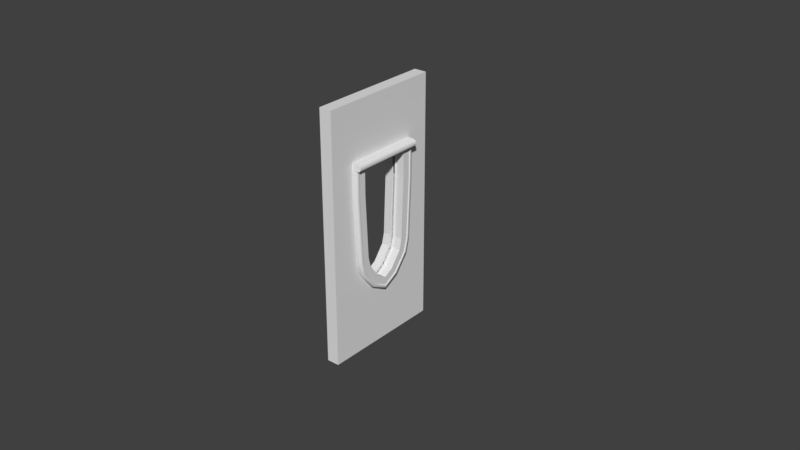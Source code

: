 # Source: Church_Small_Window_2x4x0.2.blend  (saved by Blender 2.79.0; exported with 4.5.12 LTS)
import bpy
from mathutils import Matrix  # noqa: F401  (used for matrix-valued properties, if any)

bpy.ops.wm.read_factory_settings(use_empty=True)
scene = bpy.context.scene
scene.name = 'Scene'

# ---- collections
col_collection_1 = bpy.data.collections.new('Collection 1'); scene.collection.children.link(col_collection_1)
col_collection_1.hide_render = True
col_collection_1.hide_viewport = True
col_collection_2 = bpy.data.collections.new('Collection 2'); scene.collection.children.link(col_collection_2)

# ---- world
world_world = bpy.data.worlds.new('World'); scene.world = world_world
world_world.color = (0.05088, 0.05088, 0.05088)
world_world.use_sun_shadow = False
world_world.sun_shadow_jitter_overblur = 0.0
world_world.cycles.sampling_method = 'MANUAL'

# ---- meshes
me_cube_000 = bpy.data.meshes.new('Cube.000')
me_cube_000.from_pydata([(4.0, -1.0, -7.451e-09), (4.0, 1.0, -7.451e-09), (2.0, -1.0, -7.451e-09), (2.0, 1.0, -7.451e-09), (-4.657e-10, 1.0, -7.451e-09), (-4.657e-10, -1.0, -7.451e-09), (1.0, -1.0, -7.451e-09), (3.0, 1.0, -7.451e-09), (4.0, 0.0, -7.451e-09), (-4.657e-10, 0.0, -7.451e-09), (1.0, 1.0, -7.451e-09), (3.0, -1.0, -7.451e-09), (1.5, 1.0, -7.451e-09), (1.5, -1.0, -7.451e-09), (3.5, 1.0, -7.451e-09), (-4.657e-10, -0.5, -7.451e-09), (2.5, 1.0, -7.451e-09), (0.5, -1.0, -7.451e-09), (4.0, 0.5, -7.451e-09), (-4.657e-10, 0.5, -7.451e-09), (0.5, 1.0, -7.451e-09), (4.0, -0.5, -7.451e-09), (3.5, -1.0, -7.451e-09), (2.5, -1.0, -7.451e-09), (3.0, 0.0, -7.451e-09), (2.639, -0.4, -7.451e-09), (2.639, 0.4, -7.451e-09), (1.0, -0.5, -7.451e-09), (1.0, 0.5, -7.451e-09), (2.898, 0.2, -7.451e-09), (2.898, -0.2, -7.451e-09), (1.429, 0.5, -7.451e-09), (1.429, -0.5, -7.451e-09), (2.45, 0.45, -7.451e-09), (2.45, -0.45, -7.451e-09), (1.5, 1.0, -0.2), (1.0, 1.0, -0.2), (3.5, 1.0, -0.2), (3.0, 1.0, -0.2), (-4.657e-10, -0.5, -0.2), (-4.657e-10, 0.0, -0.2), (2.5, 1.0, -0.2), (2.0, 1.0, -0.2), (0.5, -1.0, -0.2), (1.0, -1.0, -0.2), (4.0, 0.5, -0.2), (4.0, 1.0, -0.2), (-4.657e-10, 0.5, -0.2), (-4.657e-10, 1.0, -0.2), (0.5, 1.0, -0.2), (4.0, -0.5, -0.2), (4.0, 0.0, -0.2), (3.5, -1.0, -0.2), (4.0, -1.0, -0.2), (2.5, -1.0, -0.2), (3.0, -1.0, -0.2), (1.5, -1.0, -0.2), (-4.657e-10, -1.0, -0.2), (1.0, 0.5, -0.2), (1.0, 0.0, -0.2), (1.0, -0.5, -0.2), (1.429, 0.5, -0.2), (1.429, -0.5, -0.2), (2.898, 0.2, -0.2), (2.639, 0.4, -0.2), (2.898, -0.2, -0.2), (2.639, -0.4, -0.2), (3.0, 0.0, -0.2), (2.45, -0.45, -0.2), (2.45, 0.45, -0.2)], [], [(23, 13, 56, 54), (13, 23, 2), (11, 23, 54, 55), (27, 6, 13, 23, 34, 32), (10, 27, 60, 36), (0, 22, 52, 53), (40, 47, 48, 49, 36, 60, 59, 58, 44, 43, 57, 39), (58, 36, 35, 42, 41, 38, 37, 46, 45, 51, 67, 63, 64, 69, 61), (68, 66, 65, 67, 51, 50, 53, 52, 55, 54), (44, 60, 62, 56), (62, 68, 54, 56), (12, 10, 28, 31, 33, 26, 29, 24, 8, 18, 1, 14, 7, 16, 3), (12, 3, 42, 35), (15, 5, 17, 6, 27, 10, 20, 4, 19, 9), (31, 28, 58, 61), (13, 6, 44, 56), (10, 12, 35, 36), (27, 32, 62, 60), (14, 1, 46, 37), (29, 26, 64, 63), (5, 15, 39, 57), (6, 27, 60, 44), (7, 14, 37, 38), (25, 30, 65, 66), (16, 7, 38, 41), (15, 9, 40, 39), (24, 29, 63, 67), (17, 5, 57, 43), (3, 16, 41, 42), (30, 24, 67, 65), (18, 8, 51, 45), (6, 17, 43, 44), (32, 34, 68, 62), (9, 19, 47, 40), (1, 18, 45, 46), (33, 31, 61, 69), (20, 10, 36, 49), (19, 4, 48, 47), (26, 33, 69, 64), (21, 0, 53, 50), (4, 20, 49, 48), (34, 25, 66, 68), (22, 11, 55, 52), (8, 21, 50, 51), (21, 8, 24, 30, 25, 34, 23, 11, 22, 0)])
me_cube_000.use_remesh_preserve_volume = False
me_cube_000.use_remesh_preserve_attributes = False
me_cube_000.use_mirror_vertex_groups = False
me_cube_000.update()
me_cube_001 = bpy.data.meshes.new('Cube.001')
me_cube_001.from_pydata([(4.0, -1.0, -7.451e-09), (4.0, 1.0, -7.451e-09), (2.0, -1.0, -7.451e-09), (2.0, 1.0, -7.451e-09), (-4.657e-10, 1.0, -7.451e-09), (-4.657e-10, -1.0, -7.451e-09), (1.0, -1.0, -7.451e-09), (3.0, 1.0, -7.451e-09), (4.0, 0.0, -7.451e-09), (-4.657e-10, 0.0, -7.451e-09), (1.0, 1.0, -7.451e-09), (3.0, -1.0, -7.451e-09), (1.5, 1.0, -7.451e-09), (1.5, -1.0, -7.451e-09), (3.5, 1.0, -7.451e-09), (-4.657e-10, -0.5, -7.451e-09), (2.5, 1.0, -7.451e-09), (0.5, -1.0, -7.451e-09), (4.0, 0.5, -7.451e-09), (-4.657e-10, 0.5, -7.451e-09), (0.5, 1.0, -7.451e-09), (4.0, -0.5, -7.451e-09), (3.5, -1.0, -7.451e-09), (2.5, -1.0, -7.451e-09), (3.0, 0.0, -7.451e-09), (2.639, -0.4, -7.451e-09), (2.639, 0.4, -7.451e-09), (1.0, -0.5, -7.451e-09), (1.0, 0.5, -7.451e-09), (2.898, 0.2, -7.451e-09), (2.898, -0.2, -7.451e-09), (1.429, 0.5, -7.451e-09), (1.429, -0.5, -7.451e-09), (2.45, 0.45, -7.451e-09), (2.45, -0.45, -7.451e-09), (1.5, 1.0, -0.2), (1.0, 1.0, -0.2), (3.5, 1.0, -0.2), (3.0, 1.0, -0.2), (-4.657e-10, -0.5, -0.2), (-4.657e-10, 0.0, -0.2), (2.5, 1.0, -0.2), (2.0, 1.0, -0.2), (0.5, -1.0, -0.2), (1.0, -1.0, -0.2), (4.0, 0.5, -0.2), (4.0, 1.0, -0.2), (-4.657e-10, 0.5, -0.2), (-4.657e-10, 1.0, -0.2), (0.5, 1.0, -0.2), (4.0, -0.5, -0.2), (4.0, 0.0, -0.2), (3.5, -1.0, -0.2), (4.0, -1.0, -0.2), (2.5, -1.0, -0.2), (3.0, -1.0, -0.2), (1.5, -1.0, -0.2), (-4.657e-10, -1.0, -0.2), (1.0, 0.5, -0.2), (1.0, 0.0, -0.2), (1.0, -0.5, -0.2), (1.429, 0.5, -0.2), (1.429, -0.5, -0.2), (2.898, 0.2, -0.2), (2.639, 0.4, -0.2), (2.898, -0.2, -0.2), (2.639, -0.4, -0.2), (3.0, 0.0, -0.2), (2.45, -0.45, -0.2), (2.45, 0.45, -0.2)], [], [(23, 13, 56, 54), (13, 23, 2), (11, 23, 54, 55), (27, 6, 13, 23, 34, 32), (10, 27, 60, 36), (0, 22, 52, 53), (40, 47, 48, 49, 36, 60, 59, 58, 44, 43, 57, 39), (58, 36, 35, 42, 41, 38, 37, 46, 45, 51, 67, 63, 64, 69, 61), (68, 66, 65, 67, 51, 50, 53, 52, 55, 54), (44, 60, 62, 56), (62, 68, 54, 56), (12, 10, 28, 31, 33, 26, 29, 24, 8, 18, 1, 14, 7, 16, 3), (12, 3, 42, 35), (15, 5, 17, 6, 27, 10, 20, 4, 19, 9), (31, 28, 58, 61), (13, 6, 44, 56), (10, 12, 35, 36), (27, 32, 62, 60), (14, 1, 46, 37), (29, 26, 64, 63), (5, 15, 39, 57), (6, 27, 60, 44), (7, 14, 37, 38), (25, 30, 65, 66), (16, 7, 38, 41), (15, 9, 40, 39), (24, 29, 63, 67), (17, 5, 57, 43), (3, 16, 41, 42), (30, 24, 67, 65), (18, 8, 51, 45), (6, 17, 43, 44), (32, 34, 68, 62), (9, 19, 47, 40), (1, 18, 45, 46), (33, 31, 61, 69), (20, 10, 36, 49), (19, 4, 48, 47), (26, 33, 69, 64), (21, 0, 53, 50), (4, 20, 49, 48), (34, 25, 66, 68), (22, 11, 55, 52), (8, 21, 50, 51), (21, 8, 24, 30, 25, 34, 23, 11, 22, 0)])
me_cube_001.use_remesh_preserve_volume = False
me_cube_001.use_remesh_preserve_attributes = False
me_cube_001.use_mirror_vertex_groups = False
me_cube_001.update()
me_cuwindow_frame_path = bpy.data.meshes.new('CUWindow Frame Path')
me_cuwindow_frame_path.from_pydata([(1.0, 0.5727, -0.3076), (1.0, 0.5487, -0.3036), (1.0, 0.5181, -0.2911), (1.0, 0.4906, -0.2728), (1.0, 0.4672, -0.2495), (1.0, 0.4489, -0.222), (1.0, 0.4364, -0.1914), (1.0, 0.432, -0.1646), (1.0, 0.4298, -0.1603), (1.0, 0.4252, -0.1588), (1.0, 0.4229, -0.1588), (1.0, 0.4198, -0.1599), (1.0, 0.4188, -0.1629), (1.0, 0.4188, -0.3212), (1.0, 0.4188, -0.3673), (1.0, 0.5438, -0.3673), (1.0, 0.5588, -0.3655), (1.0, 0.5718, -0.358), (1.0, 0.5794, -0.3449), (1.0, 0.5812, -0.3299), (1.0, 0.5812, -0.3212), (1.0, 0.5812, -0.3176), (1.0, 0.5808, -0.3141), (1.0, 0.5791, -0.3108), (1.0, 0.5761, -0.3086), (1.431, 0.5727, -0.3076), (1.43, 0.5486, -0.3036), (1.43, 0.5181, -0.2911), (1.429, 0.4906, -0.2728), (1.428, 0.4672, -0.2495), (1.428, 0.4489, -0.222), (1.428, 0.4365, -0.1914), (1.427, 0.432, -0.1646), (1.427, 0.4298, -0.1603), (1.427, 0.4252, -0.1588), (1.427, 0.4229, -0.1588), (1.427, 0.4199, -0.1599), (1.427, 0.4188, -0.1629), (1.427, 0.4188, -0.3212), (1.427, 0.4188, -0.3673), (1.43, 0.5438, -0.3673), (1.431, 0.5587, -0.3655), (1.431, 0.5718, -0.358), (1.431, 0.5794, -0.3449), (1.431, 0.5812, -0.3299), (1.431, 0.5812, -0.3212), (1.431, 0.5812, -0.3176), (1.431, 0.5808, -0.3141), (1.431, 0.579, -0.3108), (1.431, 0.5761, -0.3086), (2.461, 0.5218, -0.3076), (2.457, 0.4981, -0.3036), (2.453, 0.4679, -0.2911), (2.448, 0.4407, -0.2728), (2.445, 0.4176, -0.2495), (2.442, 0.3995, -0.222), (2.44, 0.3872, -0.1914), (2.439, 0.3828, -0.1646), (2.439, 0.3806, -0.1603), (2.438, 0.3761, -0.1588), (2.438, 0.3738, -0.1588), (2.438, 0.3708, -0.1599), (2.437, 0.3698, -0.1629), (2.437, 0.3698, -0.3212), (2.437, 0.3698, -0.3673), (2.456, 0.4933, -0.3673), (2.459, 0.5081, -0.3655), (2.461, 0.521, -0.358), (2.462, 0.5285, -0.3449), (2.462, 0.5302, -0.3299), (2.462, 0.5302, -0.3212), (2.462, 0.5302, -0.3176), (2.462, 0.5298, -0.3141), (2.462, 0.5281, -0.3108), (2.461, 0.5252, -0.3086), (2.671, 0.4652, -0.3076), (2.661, 0.4436, -0.3036), (2.647, 0.4162, -0.2911), (2.635, 0.3916, -0.2728), (2.625, 0.3706, -0.2495), (2.617, 0.3542, -0.222), (2.611, 0.343, -0.1914), (2.609, 0.339, -0.1646), (2.608, 0.337, -0.1603), (2.606, 0.3329, -0.1588), (2.605, 0.3309, -0.1588), (2.604, 0.3281, -0.1599), (2.603, 0.3272, -0.1629), (2.603, 0.3272, -0.3212), (2.603, 0.3272, -0.3673), (2.659, 0.4393, -0.3673), (2.665, 0.4527, -0.3655), (2.671, 0.4644, -0.358), (2.674, 0.4712, -0.3449), (2.675, 0.4728, -0.3299), (2.675, 0.4728, -0.3212), (2.675, 0.4728, -0.3176), (2.675, 0.4725, -0.3141), (2.674, 0.4709, -0.3108), (2.673, 0.4683, -0.3086), (2.954, 0.2464, -0.3076), (2.935, 0.2311, -0.3036), (2.912, 0.2116, -0.2911), (2.891, 0.194, -0.2728), (2.873, 0.1791, -0.2495), (2.859, 0.1674, -0.222), (2.849, 0.1594, -0.1914), (2.846, 0.1566, -0.1646), (2.844, 0.1552, -0.1603), (2.84, 0.1522, -0.1588), (2.839, 0.1508, -0.1588), (2.836, 0.1488, -0.1599), (2.835, 0.1482, -0.1629), (2.835, 0.1482, -0.3212), (2.835, 0.1482, -0.3673), (2.932, 0.2279, -0.3673), (2.943, 0.2375, -0.3655), (2.953, 0.2458, -0.358), (2.959, 0.2507, -0.3449), (2.96, 0.2518, -0.3299), (2.96, 0.2518, -0.3212), (2.96, 0.2518, -0.3176), (2.96, 0.2516, -0.3141), (2.959, 0.2505, -0.3108), (2.957, 0.2486, -0.3086), (3.073, -1.118e-08, -0.3076), (3.049, -3.725e-09, -0.3036), (3.018, 0.0, -0.2911), (2.991, 0.0, -0.2728), (2.967, 5.588e-09, -0.2495), (2.949, 3.725e-09, -0.222), (2.936, 5.588e-09, -0.1914), (2.932, 5.588e-09, -0.1646), (2.93, 7.451e-09, -0.1603), (2.925, 7.451e-09, -0.1588), (2.923, 7.451e-09, -0.1588), (2.92, 9.313e-09, -0.1599), (2.919, 7.451e-09, -0.1629), (2.919, 7.451e-09, -0.3212), (2.919, 7.451e-09, -0.3673), (3.044, 0.0, -0.3673), (3.059, 0.0, -0.3655), (3.072, -7.451e-09, -0.358), (3.079, 0.0, -0.3449), (3.081, -7.451e-09, -0.3299), (3.081, -7.451e-09, -0.3212), (3.081, -1.118e-08, -0.3176), (3.081, -7.451e-09, -0.3141), (3.079, -7.451e-09, -0.3108), (3.076, -7.451e-09, -0.3086), (2.954, -0.2464, -0.3076), (2.935, -0.2311, -0.3036), (2.912, -0.2116, -0.2911), (2.891, -0.194, -0.2728), (2.873, -0.1791, -0.2495), (2.859, -0.1674, -0.222), (2.849, -0.1594, -0.1914), (2.846, -0.1566, -0.1646), (2.844, -0.1552, -0.1603), (2.84, -0.1522, -0.1588), (2.839, -0.1508, -0.1588), (2.836, -0.1488, -0.1599), (2.835, -0.1482, -0.1629), (2.835, -0.1482, -0.3212), (2.835, -0.1482, -0.3673), (2.932, -0.2279, -0.3673), (2.943, -0.2375, -0.3655), (2.953, -0.2458, -0.358), (2.959, -0.2507, -0.3449), (2.96, -0.2518, -0.3299), (2.96, -0.2518, -0.3212), (2.96, -0.2518, -0.3176), (2.96, -0.2516, -0.3141), (2.959, -0.2505, -0.3108), (2.957, -0.2486, -0.3086), (2.671, -0.4652, -0.3076), (2.661, -0.4436, -0.3036), (2.647, -0.4162, -0.2911), (2.635, -0.3916, -0.2728), (2.625, -0.3706, -0.2495), (2.617, -0.3542, -0.222), (2.611, -0.343, -0.1914), (2.609, -0.339, -0.1646), (2.608, -0.337, -0.1603), (2.606, -0.3329, -0.1588), (2.605, -0.3309, -0.1588), (2.604, -0.3281, -0.1599), (2.603, -0.3272, -0.1629), (2.603, -0.3272, -0.3212), (2.603, -0.3272, -0.3673), (2.659, -0.4393, -0.3673), (2.665, -0.4527, -0.3655), (2.671, -0.4644, -0.358), (2.674, -0.4712, -0.3449), (2.675, -0.4728, -0.3299), (2.675, -0.4728, -0.3212), (2.675, -0.4728, -0.3176), (2.675, -0.4725, -0.3141), (2.674, -0.4709, -0.3108), (2.673, -0.4683, -0.3086), (2.461, -0.5218, -0.3076), (2.457, -0.4981, -0.3036), (2.453, -0.4679, -0.2911), (2.448, -0.4407, -0.2728), (2.445, -0.4176, -0.2495), (2.442, -0.3995, -0.222), (2.44, -0.3872, -0.1914), (2.439, -0.3828, -0.1646), (2.439, -0.3806, -0.1603), (2.438, -0.3761, -0.1588), (2.438, -0.3738, -0.1588), (2.438, -0.3708, -0.1599), (2.437, -0.3698, -0.1629), (2.437, -0.3698, -0.3212), (2.437, -0.3698, -0.3673), (2.456, -0.4933, -0.3673), (2.459, -0.5081, -0.3655), (2.461, -0.521, -0.358), (2.462, -0.5285, -0.3449), (2.462, -0.5302, -0.3299), (2.462, -0.5302, -0.3212), (2.462, -0.5302, -0.3176), (2.462, -0.5298, -0.3141), (2.462, -0.5281, -0.3108), (2.461, -0.5252, -0.3086), (1.431, -0.5727, -0.3076), (1.43, -0.5486, -0.3036), (1.43, -0.5181, -0.2911), (1.429, -0.4906, -0.2728), (1.428, -0.4672, -0.2495), (1.428, -0.4489, -0.222), (1.428, -0.4365, -0.1914), (1.427, -0.432, -0.1646), (1.427, -0.4298, -0.1603), (1.427, -0.4252, -0.1588), (1.427, -0.4229, -0.1588), (1.427, -0.4199, -0.1599), (1.427, -0.4188, -0.1629), (1.427, -0.4188, -0.3212), (1.427, -0.4188, -0.3673), (1.43, -0.5438, -0.3673), (1.431, -0.5587, -0.3655), (1.431, -0.5718, -0.358), (1.431, -0.5794, -0.3449), (1.431, -0.5812, -0.3299), (1.431, -0.5812, -0.3212), (1.431, -0.5812, -0.3176), (1.431, -0.5808, -0.3141), (1.431, -0.579, -0.3108), (1.431, -0.5761, -0.3086), (1.0, -0.5727, -0.3076), (1.0, -0.5487, -0.3036), (1.0, -0.5181, -0.2911), (1.0, -0.4906, -0.2728), (1.0, -0.4672, -0.2495), (1.0, -0.4489, -0.222), (1.0, -0.4364, -0.1914), (1.0, -0.432, -0.1646), (1.0, -0.4298, -0.1603), (1.0, -0.4252, -0.1588), (1.0, -0.4229, -0.1588), (1.0, -0.4198, -0.1599), (1.0, -0.4188, -0.1629), (1.0, -0.4188, -0.3212), (1.0, -0.4188, -0.3673), (1.0, -0.5438, -0.3673), (1.0, -0.5588, -0.3655), (1.0, -0.5718, -0.358), (1.0, -0.5794, -0.3449), (1.0, -0.5812, -0.3299), (1.0, -0.5812, -0.3212), (1.0, -0.5812, -0.3176), (1.0, -0.5808, -0.3141), (1.0, -0.5791, -0.3108), (1.0, -0.5761, -0.3086)], [], [(0, 25, 49, 24), (1, 26, 25, 0), (2, 27, 26, 1), (3, 28, 27, 2), (4, 29, 28, 3), (5, 30, 29, 4), (6, 31, 30, 5), (7, 32, 31, 6), (8, 33, 32, 7), (9, 34, 33, 8), (10, 35, 34, 9), (11, 36, 35, 10), (12, 37, 36, 11), (13, 38, 37, 12), (14, 39, 38, 13), (15, 40, 39, 14), (16, 41, 40, 15), (17, 42, 41, 16), (18, 43, 42, 17), (19, 44, 43, 18), (20, 45, 44, 19), (21, 46, 45, 20), (22, 47, 46, 21), (23, 48, 47, 22), (24, 49, 48, 23), (25, 50, 74, 49), (26, 51, 50, 25), (27, 52, 51, 26), (28, 53, 52, 27), (29, 54, 53, 28), (30, 55, 54, 29), (31, 56, 55, 30), (32, 57, 56, 31), (33, 58, 57, 32), (34, 59, 58, 33), (35, 60, 59, 34), (36, 61, 60, 35), (37, 62, 61, 36), (38, 63, 62, 37), (39, 64, 63, 38), (40, 65, 64, 39), (41, 66, 65, 40), (42, 67, 66, 41), (43, 68, 67, 42), (44, 69, 68, 43), (45, 70, 69, 44), (46, 71, 70, 45), (47, 72, 71, 46), (48, 73, 72, 47), (49, 74, 73, 48), (50, 75, 99, 74), (51, 76, 75, 50), (52, 77, 76, 51), (53, 78, 77, 52), (54, 79, 78, 53), (55, 80, 79, 54), (56, 81, 80, 55), (57, 82, 81, 56), (58, 83, 82, 57), (59, 84, 83, 58), (60, 85, 84, 59), (61, 86, 85, 60), (62, 87, 86, 61), (63, 88, 87, 62), (64, 89, 88, 63), (65, 90, 89, 64), (66, 91, 90, 65), (67, 92, 91, 66), (68, 93, 92, 67), (69, 94, 93, 68), (70, 95, 94, 69), (71, 96, 95, 70), (72, 97, 96, 71), (73, 98, 97, 72), (74, 99, 98, 73), (75, 100, 124, 99), (76, 101, 100, 75), (77, 102, 101, 76), (78, 103, 102, 77), (79, 104, 103, 78), (80, 105, 104, 79), (81, 106, 105, 80), (82, 107, 106, 81), (83, 108, 107, 82), (84, 109, 108, 83), (85, 110, 109, 84), (86, 111, 110, 85), (87, 112, 111, 86), (88, 113, 112, 87), (89, 114, 113, 88), (90, 115, 114, 89), (91, 116, 115, 90), (92, 117, 116, 91), (93, 118, 117, 92), (94, 119, 118, 93), (95, 120, 119, 94), (96, 121, 120, 95), (97, 122, 121, 96), (98, 123, 122, 97), (99, 124, 123, 98), (100, 125, 149, 124), (101, 126, 125, 100), (102, 127, 126, 101), (103, 128, 127, 102), (104, 129, 128, 103), (105, 130, 129, 104), (106, 131, 130, 105), (107, 132, 131, 106), (108, 133, 132, 107), (109, 134, 133, 108), (110, 135, 134, 109), (111, 136, 135, 110), (112, 137, 136, 111), (113, 138, 137, 112), (114, 139, 138, 113), (115, 140, 139, 114), (116, 141, 140, 115), (117, 142, 141, 116), (118, 143, 142, 117), (119, 144, 143, 118), (120, 145, 144, 119), (121, 146, 145, 120), (122, 147, 146, 121), (123, 148, 147, 122), (124, 149, 148, 123), (125, 150, 174, 149), (126, 151, 150, 125), (127, 152, 151, 126), (128, 153, 152, 127), (129, 154, 153, 128), (130, 155, 154, 129), (131, 156, 155, 130), (132, 157, 156, 131), (133, 158, 157, 132), (134, 159, 158, 133), (135, 160, 159, 134), (136, 161, 160, 135), (137, 162, 161, 136), (138, 163, 162, 137), (139, 164, 163, 138), (140, 165, 164, 139), (141, 166, 165, 140), (142, 167, 166, 141), (143, 168, 167, 142), (144, 169, 168, 143), (145, 170, 169, 144), (146, 171, 170, 145), (147, 172, 171, 146), (148, 173, 172, 147), (149, 174, 173, 148), (150, 175, 199, 174), (151, 176, 175, 150), (152, 177, 176, 151), (153, 178, 177, 152), (154, 179, 178, 153), (155, 180, 179, 154), (156, 181, 180, 155), (157, 182, 181, 156), (158, 183, 182, 157), (159, 184, 183, 158), (160, 185, 184, 159), (161, 186, 185, 160), (162, 187, 186, 161), (163, 188, 187, 162), (164, 189, 188, 163), (165, 190, 189, 164), (166, 191, 190, 165), (167, 192, 191, 166), (168, 193, 192, 167), (169, 194, 193, 168), (170, 195, 194, 169), (171, 196, 195, 170), (172, 197, 196, 171), (173, 198, 197, 172), (174, 199, 198, 173), (175, 200, 224, 199), (176, 201, 200, 175), (177, 202, 201, 176), (178, 203, 202, 177), (179, 204, 203, 178), (180, 205, 204, 179), (181, 206, 205, 180), (182, 207, 206, 181), (183, 208, 207, 182), (184, 209, 208, 183), (185, 210, 209, 184), (186, 211, 210, 185), (187, 212, 211, 186), (188, 213, 212, 187), (189, 214, 213, 188), (190, 215, 214, 189), (191, 216, 215, 190), (192, 217, 216, 191), (193, 218, 217, 192), (194, 219, 218, 193), (195, 220, 219, 194), (196, 221, 220, 195), (197, 222, 221, 196), (198, 223, 222, 197), (199, 224, 223, 198), (200, 225, 249, 224), (201, 226, 225, 200), (202, 227, 226, 201), (203, 228, 227, 202), (204, 229, 228, 203), (205, 230, 229, 204), (206, 231, 230, 205), (207, 232, 231, 206), (208, 233, 232, 207), (209, 234, 233, 208), (210, 235, 234, 209), (211, 236, 235, 210), (212, 237, 236, 211), (213, 238, 237, 212), (214, 239, 238, 213), (215, 240, 239, 214), (216, 241, 240, 215), (217, 242, 241, 216), (218, 243, 242, 217), (219, 244, 243, 218), (220, 245, 244, 219), (221, 246, 245, 220), (222, 247, 246, 221), (223, 248, 247, 222), (224, 249, 248, 223), (225, 250, 274, 249), (226, 251, 250, 225), (227, 252, 251, 226), (228, 253, 252, 227), (229, 254, 253, 228), (230, 255, 254, 229), (231, 256, 255, 230), (232, 257, 256, 231), (233, 258, 257, 232), (234, 259, 258, 233), (235, 260, 259, 234), (236, 261, 260, 235), (237, 262, 261, 236), (238, 263, 262, 237), (239, 264, 263, 238), (240, 265, 264, 239), (241, 266, 265, 240), (242, 267, 266, 241), (243, 268, 267, 242), (244, 269, 268, 243), (245, 270, 269, 244), (246, 271, 270, 245), (247, 272, 271, 246), (248, 273, 272, 247), (249, 274, 273, 248)])
me_cuwindow_frame_path.use_remesh_preserve_volume = False
me_cuwindow_frame_path.use_remesh_preserve_attributes = False
me_cuwindow_frame_path.use_mirror_vertex_groups = False
me_cuwindow_frame_path.update()
me_cube_002 = bpy.data.meshes.new('Cube.002')
me_cube_002.from_pydata([(1.0, -1.337, -0.929), (1.0, -1.322, 1.071), (-0.1551, -1.322, 1.071), (-1.0, -1.328, 0.226), (-0.5775, -1.323, 0.9577), (-0.8868, -1.325, 0.6485), (-1.0, -1.331, -0.1789), (-0.2499, -1.337, -0.929), (-0.9429, -1.333, -0.466), (-0.7803, -1.335, -0.7093), (-0.5369, -1.336, -0.8719), (1.0, 20.48, 1.071), (1.0, 20.45, -0.9289), (-0.5775, 20.48, 0.9577), (-0.1551, 20.48, 1.071), (-0.8868, 20.47, 0.6484), (-1.0, 20.47, 0.226), (-0.2499, 20.45, -0.9289), (-0.537, 20.45, -0.8718), (-0.7803, 20.45, -0.7093), (-0.9429, 20.46, -0.4659), (-1.0, 20.46, -0.1789)], [], [(0, 1, 2, 4, 5, 3, 6, 8, 9, 10, 7), (12, 17, 18, 19, 20, 21, 16, 15, 13, 14, 11), (0, 12, 11, 1), (8, 20, 19, 9), (1, 11, 14, 2), (2, 14, 13, 4), (6, 21, 20, 8), (10, 18, 17, 7), (4, 13, 15, 5), (7, 17, 12, 0), (9, 19, 18, 10), (5, 15, 16, 3), (3, 16, 21, 6)])
me_cube_002.use_remesh_preserve_volume = False
me_cube_002.use_remesh_preserve_attributes = False
me_cube_002.use_mirror_vertex_groups = False
me_cube_002.update()
me_cube = bpy.data.meshes.new('Cube')
me_cube.from_pydata([(-1.0, -1.493, 0.108), (1.0, -1.493, 0.108), (0.7826, 0.1056, 0.08407), (0.6291, -0.2706, 0.08971), (0.4035, -0.6092, 0.09479), (0.1158, -0.8968, 0.0991), (-0.2229, -1.122, 0.1025), (-0.5992, -1.276, 0.1048), (1.0, -2.061, 0.1166), (-1.0, -1.6, 0.1096), (-0.5392, -2.061, 0.1166), (-0.9779, -1.785, 0.1124), (-0.8844, -1.945, 0.1148), (-0.7237, -2.039, 0.1162), (-0.8952, -1.325, 0.1055), (-1.0, -1.449, 0.1074), (-0.9372, -1.337, 0.1057), (-0.9737, -1.365, 0.1061), (-0.995, -1.405, 0.1067), (0.9216, 0.507, 0.07805), (0.8378, 0.4361, 0.07912), (0.8647, 0.4892, 0.07832), (1.0, 0.4564, 0.07881), (0.9493, 0.507, 0.07805), (0.9873, 0.4943, 0.07824), (0.6291, -0.3011, -5.674), (0.7826, 0.07509, -5.678), (0.4035, -0.6398, -5.671), (0.1158, -0.9274, -5.668), (-0.2229, -1.153, -5.666), (-0.5992, -1.306, -5.665), (1.0, -1.523, -5.663), (1.0, -2.092, -5.657), (-0.5392, -2.092, -5.657), (-0.7237, -2.069, -5.657), (-0.8844, -1.976, -5.658), (-0.9779, -1.815, -5.66), (-1.0, -1.631, -5.662), (-1.0, -1.523, -5.663), (-1.0, -1.479, -5.663), (-0.995, -1.436, -5.663), (-0.9737, -1.395, -5.664), (-0.9372, -1.368, -5.664), (-0.8952, -1.356, -5.664), (0.8647, 0.4588, -5.681), (0.9216, 0.4766, -5.681), (0.8378, 0.4056, -5.681), (0.9873, 0.4639, -5.681), (1.0, 0.4259, -5.681), (0.9493, 0.4766, -5.681), (0.6291, 0.3799, -17.87), (0.7826, 0.7542, -17.83), (0.4035, 0.04289, -17.9), (0.1158, -0.2433, -17.93), (-0.2229, -0.4675, -17.95), (-0.5992, -0.6202, -17.97), (1.0, -0.8363, -17.99), (1.0, -1.402, -18.04), (-0.5392, -1.402, -18.04), (-0.7237, -1.38, -18.04), (-0.8844, -1.287, -18.03), (-0.9779, -1.127, -18.02), (-1.0, -0.9431, -18.0), (-1.0, -0.8363, -17.99), (-1.0, -0.7924, -17.98), (-0.995, -0.7492, -17.98), (-0.9737, -0.7088, -17.97), (-0.9372, -0.6813, -17.97), (-0.8952, -0.6693, -17.97), (0.8647, 1.136, -17.79), (0.9216, 1.154, -17.79), (0.8378, 1.083, -17.79), (0.9873, 1.141, -17.79), (1.0, 1.103, -17.79), (0.9493, 1.154, -17.79), (0.6291, 0.7862, -20.05), (0.7826, 1.128, -19.89), (0.4035, 0.4786, -20.19), (0.1158, 0.2174, -20.31), (-0.2229, 0.01262, -20.4), (-0.5992, -0.1268, -20.47), (1.0, -0.324, -20.56), (1.0, -0.8401, -20.79), (-0.5392, -0.8401, -20.79), (-0.7237, -0.8201, -20.78), (-0.8844, -0.7351, -20.75), (-0.9779, -0.5892, -20.68), (-1.0, -0.4216, -20.6), (-1.0, -0.324, -20.56), (-1.0, -0.284, -20.54), (-0.995, -0.2445, -20.52), (-0.9737, -0.2077, -20.5), (-0.9372, -0.1825, -20.49), (-0.8952, -0.1716, -20.49), (0.8647, 1.477, -19.73), (0.9216, 1.493, -19.72), (0.8378, 1.428, -19.75), (0.9873, 1.481, -19.73), (1.0, 1.447, -19.74), (0.9493, 1.493, -19.72), (0.6291, 3.132, -22.98), (0.7826, 3.378, -22.69), (0.4035, 2.912, -23.24), (0.1158, 2.724, -23.45), (-0.2229, 2.578, -23.63), (-0.5992, 2.478, -23.74), (1.0, 2.336, -23.91), (1.0, 1.966, -24.34), (-0.5392, 1.966, -24.34), (-0.7237, 1.98, -24.32), (-0.8844, 2.041, -24.25), (-0.9779, 2.146, -24.13), (-1.0, 2.266, -23.99), (-1.0, 2.336, -23.91), (-1.0, 2.365, -23.87), (-0.995, 2.393, -23.84), (-0.9737, 2.42, -23.81), (-0.9372, 2.438, -23.79), (-0.8952, 2.446, -23.78), (0.8647, 3.628, -22.4), (0.9216, 3.639, -22.39), (0.8378, 3.593, -22.44), (0.9873, 3.631, -22.4), (1.0, 3.606, -22.43), (0.9493, 3.639, -22.39), (0.6291, 5.234, -24.25), (0.7826, 5.234, -23.88), (0.4035, 5.234, -24.59), (0.1158, 5.234, -24.88), (-0.2229, 5.234, -25.1), (-0.5992, 5.234, -25.26), (1.0, 5.234, -25.48), (1.0, 5.234, -26.04), (-0.5392, 5.234, -26.04), (-0.7237, 5.234, -26.02), (-0.8844, 5.234, -25.93), (-0.9779, 5.234, -25.77), (-1.0, 5.234, -25.58), (-1.0, 5.234, -25.48), (-1.0, 5.234, -25.43), (-0.995, 5.234, -25.39), (-0.9737, 5.234, -25.35), (-0.9372, 5.234, -25.32), (-0.8952, 5.234, -25.31), (0.8647, 5.234, -23.49), (0.9216, 5.234, -23.48), (0.8378, 5.234, -23.55), (0.9873, 5.234, -23.49), (1.0, 5.234, -23.53), (0.9493, 5.234, -23.48), (0.6291, 7.337, -22.98), (0.7826, 7.093, -22.69), (0.4035, 7.557, -23.24), (0.1158, 7.743, -23.46), (-0.2229, 7.889, -23.63), (-0.5992, 7.988, -23.74), (1.0, 8.129, -23.91), (1.0, 8.497, -24.34), (-0.5392, 8.497, -24.34), (-0.7237, 8.483, -24.32), (-0.8844, 8.423, -24.25), (-0.9779, 8.318, -24.13), (-1.0, 8.199, -23.99), (-1.0, 8.129, -23.91), (-1.0, 8.101, -23.88), (-0.995, 8.073, -23.84), (-0.9737, 8.046, -23.81), (-0.9372, 8.028, -23.79), (-0.8952, 8.02, -23.78), (0.8647, 6.845, -22.4), (0.9216, 6.833, -22.39), (0.8378, 6.879, -22.44), (0.9873, 6.841, -22.4), (1.0, 6.866, -22.42), (0.9493, 6.833, -22.39), (0.6291, 9.735, -20.03), (0.7826, 9.399, -19.86), (0.4035, 10.04, -20.18), (0.1158, 10.29, -20.31), (-0.2229, 10.49, -20.41), (-0.5992, 10.63, -20.48), (1.0, 10.83, -20.58), (1.0, 11.33, -20.84), (-0.5392, 11.33, -20.84), (-0.7237, 11.31, -20.83), (-0.8844, 11.23, -20.78), (-0.9779, 11.09, -20.71), (-1.0, 10.92, -20.63), (-1.0, 10.83, -20.58), (-1.0, 10.79, -20.56), (-0.995, 10.75, -20.54), (-0.9737, 10.71, -20.52), (-0.9372, 10.69, -20.51), (-0.8952, 10.68, -20.5), (0.8647, 9.056, -19.69), (0.9216, 9.04, -19.68), (0.8378, 9.104, -19.71), (0.9873, 9.052, -19.68), (1.0, 9.086, -19.7), (0.9493, 9.04, -19.68), (0.6291, 10.32, -17.75), (0.7826, 9.945, -17.69), (0.4035, 10.65, -17.8), (0.1158, 10.94, -17.84), (-0.2229, 11.16, -17.88), (-0.5992, 11.31, -17.9), (1.0, 11.52, -17.93), (1.0, 12.09, -18.02), (-0.5392, 12.09, -18.02), (-0.7237, 12.06, -18.02), (-0.8844, 11.97, -18.0), (-0.9779, 11.81, -17.98), (-1.0, 11.63, -17.95), (-1.0, 11.52, -17.93), (-1.0, 11.48, -17.93), (-0.995, 11.44, -17.92), (-0.9737, 11.4, -17.92), (-0.9372, 11.37, -17.91), (-0.8952, 11.36, -17.91), (0.8647, 9.565, -17.63), (0.9216, 9.548, -17.63), (0.8378, 9.618, -17.64), (0.9873, 9.56, -17.63), (1.0, 9.598, -17.64), (0.9493, 9.548, -17.63), (0.6291, 10.94, -5.708), (0.7826, 10.56, -5.703), (0.4035, 11.28, -5.712), (0.1158, 11.57, -5.716), (-0.2229, 11.79, -5.719), (-0.5992, 11.95, -5.721), (1.0, 12.16, -5.723), (1.0, 12.73, -5.73), (-0.5392, 12.73, -5.73), (-0.7237, 12.71, -5.73), (-0.8844, 12.62, -5.729), (-0.9779, 12.46, -5.727), (-1.0, 12.27, -5.725), (-1.0, 12.16, -5.723), (-1.0, 12.12, -5.723), (-0.995, 12.08, -5.722), (-0.9737, 12.04, -5.722), (-0.9372, 12.01, -5.721), (-0.8952, 12.0, -5.721), (0.8647, 10.18, -5.699), (0.9216, 10.16, -5.698), (0.8378, 10.23, -5.699), (0.9873, 10.18, -5.699), (1.0, 10.21, -5.699), (0.9493, 10.16, -5.698), (0.6291, 10.99, 0.1598), (0.7826, 10.61, 0.1495), (0.4035, 11.32, 0.169), (0.1158, 11.61, 0.1768), (-0.2229, 11.84, 0.1829), (-0.5992, 11.99, 0.1871), (1.0, 12.21, 0.193), (1.0, 12.78, 0.2085), (-0.5392, 12.78, 0.2085), (-0.7237, 12.75, 0.2079), (-0.8844, 12.66, 0.2053), (-0.9779, 12.5, 0.201), (-1.0, 12.32, 0.1959), (-1.0, 12.21, 0.193), (-1.0, 12.16, 0.1918), (-0.995, 12.12, 0.1906), (-0.9737, 12.08, 0.1895), (-0.9372, 12.05, 0.1888), (-0.8952, 12.04, 0.1885), (0.8647, 10.23, 0.1391), (0.9216, 10.21, 0.1386), (0.8378, 10.28, 0.1406), (0.9873, 10.22, 0.139), (1.0, 10.26, 0.14), (0.9493, 10.21, 0.1386)], [], [(19, 23, 49, 45), (4, 3, 25, 27), (14, 7, 30, 43), (11, 9, 37, 36), (22, 1, 31, 48), (5, 4, 27, 28), (0, 15, 39, 38), (9, 0, 38, 37), (6, 5, 28, 29), (21, 19, 45, 44), (8, 10, 33, 32), (7, 6, 29, 30), (20, 21, 44, 46), (15, 18, 40, 39), (1, 8, 32, 31), (2, 20, 46, 26), (18, 17, 41, 40), (10, 13, 34, 33), (24, 22, 48, 47), (17, 16, 42, 41), (13, 12, 35, 34), (23, 24, 47, 49), (3, 2, 26, 25), (16, 14, 43, 42), (12, 11, 36, 35), (40, 41, 66, 65), (33, 34, 59, 58), (47, 48, 73, 72), (41, 42, 67, 66), (34, 35, 60, 59), (49, 47, 72, 74), (25, 26, 51, 50), (42, 43, 68, 67), (35, 36, 61, 60), (45, 49, 74, 70), (27, 25, 50, 52), (43, 30, 55, 68), (36, 37, 62, 61), (48, 31, 56, 73), (28, 27, 52, 53), (38, 39, 64, 63), (37, 38, 63, 62), (29, 28, 53, 54), (44, 45, 70, 69), (32, 33, 58, 57), (30, 29, 54, 55), (46, 44, 69, 71), (39, 40, 65, 64), (31, 32, 57, 56), (26, 46, 71, 51), (74, 72, 97, 99), (50, 51, 76, 75), (67, 68, 93, 92), (60, 61, 86, 85), (70, 74, 99, 95), (52, 50, 75, 77), (68, 55, 80, 93), (61, 62, 87, 86), (73, 56, 81, 98), (53, 52, 77, 78), (63, 64, 89, 88), (62, 63, 88, 87), (54, 53, 78, 79), (69, 70, 95, 94), (57, 58, 83, 82), (55, 54, 79, 80), (71, 69, 94, 96), (64, 65, 90, 89), (56, 57, 82, 81), (51, 71, 96, 76), (65, 66, 91, 90), (58, 59, 84, 83), (72, 73, 98, 97), (66, 67, 92, 91), (59, 60, 85, 84), (86, 87, 112, 111), (98, 81, 106, 123), (78, 77, 102, 103), (88, 89, 114, 113), (87, 88, 113, 112), (79, 78, 103, 104), (94, 95, 120, 119), (82, 83, 108, 107), (80, 79, 104, 105), (96, 94, 119, 121), (89, 90, 115, 114), (81, 82, 107, 106), (76, 96, 121, 101), (90, 91, 116, 115), (83, 84, 109, 108), (97, 98, 123, 122), (91, 92, 117, 116), (84, 85, 110, 109), (99, 97, 122, 124), (75, 76, 101, 100), (92, 93, 118, 117), (85, 86, 111, 110), (95, 99, 124, 120), (77, 75, 100, 102), (93, 80, 105, 118), (107, 108, 133, 132), (105, 104, 129, 130), (121, 119, 144, 146), (114, 115, 140, 139), (106, 107, 132, 131), (101, 121, 146, 126), (115, 116, 141, 140), (108, 109, 134, 133), (122, 123, 148, 147), (116, 117, 142, 141), (109, 110, 135, 134), (124, 122, 147, 149), (100, 101, 126, 125), (117, 118, 143, 142), (110, 111, 136, 135), (120, 124, 149, 145), (102, 100, 125, 127), (118, 105, 130, 143), (111, 112, 137, 136), (123, 106, 131, 148), (103, 102, 127, 128), (113, 114, 139, 138), (112, 113, 138, 137), (104, 103, 128, 129), (119, 120, 145, 144), (126, 146, 171, 151), (140, 141, 166, 165), (133, 134, 159, 158), (147, 148, 173, 172), (141, 142, 167, 166), (134, 135, 160, 159), (149, 147, 172, 174), (125, 126, 151, 150), (142, 143, 168, 167), (135, 136, 161, 160), (145, 149, 174, 170), (127, 125, 150, 152), (143, 130, 155, 168), (136, 137, 162, 161), (148, 131, 156, 173), (128, 127, 152, 153), (138, 139, 164, 163), (137, 138, 163, 162), (129, 128, 153, 154), (144, 145, 170, 169), (132, 133, 158, 157), (130, 129, 154, 155), (146, 144, 169, 171), (139, 140, 165, 164), (131, 132, 157, 156), (159, 160, 185, 184), (174, 172, 197, 199), (150, 151, 176, 175), (167, 168, 193, 192), (160, 161, 186, 185), (170, 174, 199, 195), (152, 150, 175, 177), (168, 155, 180, 193), (161, 162, 187, 186), (173, 156, 181, 198), (153, 152, 177, 178), (163, 164, 189, 188), (162, 163, 188, 187), (154, 153, 178, 179), (169, 170, 195, 194), (157, 158, 183, 182), (155, 154, 179, 180), (171, 169, 194, 196), (164, 165, 190, 189), (156, 157, 182, 181), (151, 171, 196, 176), (165, 166, 191, 190), (158, 159, 184, 183), (172, 173, 198, 197), (166, 167, 192, 191), (186, 187, 212, 211), (198, 181, 206, 223), (178, 177, 202, 203), (188, 189, 214, 213), (187, 188, 213, 212), (179, 178, 203, 204), (194, 195, 220, 219), (182, 183, 208, 207), (180, 179, 204, 205), (196, 194, 219, 221), (189, 190, 215, 214), (181, 182, 207, 206), (176, 196, 221, 201), (190, 191, 216, 215), (183, 184, 209, 208), (197, 198, 223, 222), (191, 192, 217, 216), (184, 185, 210, 209), (199, 197, 222, 224), (175, 176, 201, 200), (192, 193, 218, 217), (185, 186, 211, 210), (195, 199, 224, 220), (177, 175, 200, 202), (193, 180, 205, 218), (219, 220, 245, 244), (207, 208, 233, 232), (205, 204, 229, 230), (221, 219, 244, 246), (214, 215, 240, 239), (206, 207, 232, 231), (201, 221, 246, 226), (215, 216, 241, 240), (208, 209, 234, 233), (222, 223, 248, 247), (216, 217, 242, 241), (209, 210, 235, 234), (224, 222, 247, 249), (200, 201, 226, 225), (217, 218, 243, 242), (210, 211, 236, 235), (220, 224, 249, 245), (202, 200, 225, 227), (218, 205, 230, 243), (211, 212, 237, 236), (223, 206, 231, 248), (203, 202, 227, 228), (213, 214, 239, 238), (212, 213, 238, 237), (204, 203, 228, 229), (231, 232, 257, 256), (226, 246, 271, 251), (240, 241, 266, 265), (233, 234, 259, 258), (247, 248, 273, 272), (241, 242, 267, 266), (234, 235, 260, 259), (249, 247, 272, 274), (225, 226, 251, 250), (242, 243, 268, 267), (235, 236, 261, 260), (245, 249, 274, 270), (227, 225, 250, 252), (243, 230, 255, 268), (236, 237, 262, 261), (248, 231, 256, 273), (228, 227, 252, 253), (238, 239, 264, 263), (237, 238, 263, 262), (229, 228, 253, 254), (244, 245, 270, 269), (232, 233, 258, 257), (230, 229, 254, 255), (246, 244, 269, 271), (239, 240, 265, 264)])
me_cube.polygons.foreach_set('use_smooth', [True] * 250)
me_cube.use_remesh_preserve_volume = False
me_cube.use_remesh_preserve_attributes = False
me_cube.use_mirror_vertex_groups = False
me_cube.update()

# ---- curves / text
cu_window_frame_profile_curve = bpy.data.curves.new('Window Frame Profile Curve', 'CURVE')
cu_window_frame_profile_curve.dimensions = '3D'
_sp = cu_window_frame_profile_curve.splines.new('POLY'); _sp.points.add(24)
_sp.points.foreach_set('co', [-0.8952, -1.325, 0.1055, 0.0, -0.5992, -1.276, 0.1048, 0.0, -0.2229, -1.122, 0.1025, 0.0, 0.1158, -0.8968, 0.0991, 0.0, 0.4035, -0.6092, 0.09479, 0.0, 0.6291, -0.2706, 0.08971, 0.0, 0.7826, 0.1056, 0.08407, 0.0, 0.8378, 0.4361, 0.07912, 0.0, 0.8647, 0.4892, 0.07832, 0.0, 0.9216, 0.507, 0.07805, 0.0, 0.9493, 0.507, 0.07805, 0.0, 0.9873, 0.4943, 0.07824, 0.0, 1.0, 0.4564, 0.07881, 0.0, 1.0, -1.493, 0.108, 0.0, 1.0, -2.061, 0.1166, 0.0, -0.5392, -2.061, 0.1166, 0.0, -0.7237, -2.039, 0.1162, 0.0, -0.8844, -1.945, 0.1148, 0.0, -0.9779, -1.785, 0.1124, 0.0, -1.0, -1.6, 0.1096, 0.0, -1.0, -1.493, 0.108, 0.0, -1.0, -1.449, 0.1074, 0.0, -0.995, -1.405, 0.1067, 0.0, -0.9737, -1.365, 0.1061, 0.0, -0.9372, -1.337, 0.1057, 0.0])
_sp.order_v = 0
_sp.resolution_v = 0
_sp.use_cyclic_u = True
_sp.use_smooth = False
cu_window_frame_profile_curve.use_path_clamp = True
cu_window_frame_profile_curve.bevel_resolution = 0
cu_window_frame_profile_curve.fill_mode = 'HALF'

# ---- objects
ob_church_small_window_a__2x4x0_2 = bpy.data.objects.new('Church Small Window(A) 2x4x0.2', me_cube_000)
ob_window_frame_profile_curve = bpy.data.objects.new('Window Frame Profile Curve', cu_window_frame_profile_curve)
ob_church_small_window_b__2x4x0_2 = bpy.data.objects.new('Church Small Window(B) 2x4x0.2', me_cube_001)
ob_mirror = bpy.data.objects.new('Mirror', None)
ob_window_frame_path = bpy.data.objects.new('Window Frame Path', me_cuwindow_frame_path)
ob_windowsill_mirror_point = bpy.data.objects.new('WindowSill Mirror Point', None)
ob_windowsill = bpy.data.objects.new('Windowsill', me_cube_002)
ob_window_frame = bpy.data.objects.new('Window Frame', me_cube)

# ---- transforms, parenting, visibility, modifiers, constraints
ob_church_small_window_a__2x4x0_2.location = (0.0, 0.0, 0.0)
ob_church_small_window_a__2x4x0_2.rotation_euler = (-0.0, 1.571, 0.0)
ob_church_small_window_a__2x4x0_2.hide_viewport = True
ob_church_small_window_a__2x4x0_2.lineart.crease_threshold = 0.0
ob_window_frame_profile_curve.location = (-0.2, -0.4311, -1.0)
ob_window_frame_profile_curve.scale = (0.0812, 0.0812, 0.0812)
ob_window_frame_profile_curve.hide_viewport = True
ob_window_frame_profile_curve.lineart.crease_threshold = 0.0
ob_church_small_window_b__2x4x0_2.location = (0.0, 0.0, 0.0)
ob_church_small_window_b__2x4x0_2.rotation_euler = (-0.0, 1.571, 0.0)
ob_church_small_window_b__2x4x0_2.lineart.crease_threshold = 0.0
ob_mirror.parent = ob_church_small_window_b__2x4x0_2
ob_mirror.matrix_parent_inverse = Matrix(((7.55e-08, 0.0, -1.0, 0.0), (0.0, 1.0, 0.0, 0.0), (1.0, 0.0, 7.55e-08, 0.0), (0.0, 0.0, 0.0, 1.0)))
ob_mirror.location = (-0.09968, 0.0, 0.0)
ob_mirror.empty_image_offset = (0.0, 0.0)
ob_mirror.hide_viewport = True
ob_mirror.lineart.crease_threshold = 0.0
ob_window_frame_path.location = (0.09678, 0.0, 0.0)
ob_window_frame_path.rotation_euler = (-0.0, 1.571, 0.0)
ob_window_frame_path.hide_viewport = True
ob_window_frame_path.lineart.crease_threshold = 0.0
_m = ob_window_frame_path.modifiers.new('Mirror', 'MIRROR')
_m.mirror_object = ob_mirror
ob_windowsill_mirror_point.parent = ob_church_small_window_b__2x4x0_2
ob_windowsill_mirror_point.matrix_parent_inverse = Matrix(((7.55e-08, 0.0, -1.0, 0.0), (0.0, 1.0, 0.0, 0.0), (1.0, 0.0, 7.55e-08, 0.0), (0.0, 0.0, 0.0, 1.0)))
ob_windowsill_mirror_point.location = (-0.1019, 0.0, 0.0)
ob_windowsill_mirror_point.empty_image_offset = (0.0, 0.0)
ob_windowsill_mirror_point.lineart.crease_threshold = 0.0
ob_windowsill.parent = ob_church_small_window_b__2x4x0_2
ob_windowsill.matrix_parent_inverse = Matrix(((7.55e-08, 0.0, -1.0, 0.0), (0.0, 1.0, 0.0, 0.0), (1.0, 0.0, 7.55e-08, 0.0), (0.0, 0.0, 0.0, 1.0)))
ob_windowsill.location = (-0.2752, -0.5242, -0.945)
ob_windowsill.scale = (0.07805, 0.05539, 0.05539)
ob_windowsill.lineart.crease_threshold = 0.0
_m = ob_windowsill.modifiers.new('Mirror', 'MIRROR')
_m.mirror_object = ob_windowsill_mirror_point
ob_window_frame.parent = ob_church_small_window_b__2x4x0_2
ob_window_frame.matrix_parent_inverse = Matrix(((7.55e-08, 0.0, -1.0, 0.0), (0.0, 1.0, 0.0, 0.0), (1.0, 0.0, 7.55e-08, 0.0), (0.0, 0.0, 0.0, 1.0)))
ob_window_frame.location = (-0.2, -0.4311, -1.0)
ob_window_frame.scale = (0.0812, 0.0812, 0.0812)
ob_window_frame.lineart.crease_threshold = 0.0
_m = ob_window_frame.modifiers.new('Mirror', 'MIRROR')
_m.mirror_object = ob_mirror

# ---- collection membership
col_collection_1.objects.link(ob_church_small_window_a__2x4x0_2)
col_collection_2.objects.link(ob_window_frame_profile_curve)
col_collection_2.objects.link(ob_church_small_window_b__2x4x0_2)
col_collection_2.objects.link(ob_mirror)
col_collection_2.objects.link(ob_window_frame_path)
col_collection_2.objects.link(ob_windowsill_mirror_point)
col_collection_2.objects.link(ob_windowsill)
col_collection_2.objects.link(ob_window_frame)

# ---- scene / render settings (as saved in the file)
scene.frame_start = 1; scene.frame_end = 250; scene.frame_set(0)
scene.render.engine = 'BLENDER_EEVEE_NEXT'
scene.render.resolution_percentage = 50
scene.render.dither_intensity = 0.0
scene.cycles.use_denoising = False
scene.cycles.samples = 128
scene.cycles.sampling_pattern = 'TABULATED_SOBOL'
scene.cycles.use_adaptive_sampling = False
scene.cycles.use_light_tree = False
scene.cycles.blur_glossy = 0.0
scene.cycles.sample_clamp_indirect = 0.0
scene.view_settings.view_transform = 'Standard'
bpy.context.view_layer.update()

# ---- added for rendering (the .blend has no active camera and no usable light): camera, sun
cam_auto = bpy.data.cameras.new('AutoCamera')
cam_auto.lens = 50.0
cam_auto.sensor_width = 36.0
cam_auto.clip_end = 1000.0
ob_auto_camera = bpy.data.objects.new('AutoCamera', cam_auto)
scene.collection.objects.link(ob_auto_camera)
ob_auto_camera.location = (9.43147, -10.8947, 5.30346)
ob_auto_camera.rotation_euler = (1.09748, -7.21219e-08, 0.694738)
scene.camera = ob_auto_camera
light_auto_sun = bpy.data.lights.new('AutoSun', 'SUN')
light_auto_sun.energy = 3.0
light_auto_sun.angle = 0.0523599
ob_auto_sun = bpy.data.objects.new('AutoSun', light_auto_sun)
scene.collection.objects.link(ob_auto_sun)
ob_auto_sun.rotation_euler = (0.872665, 0.174533, 0.523599)
bpy.context.view_layer.update()
